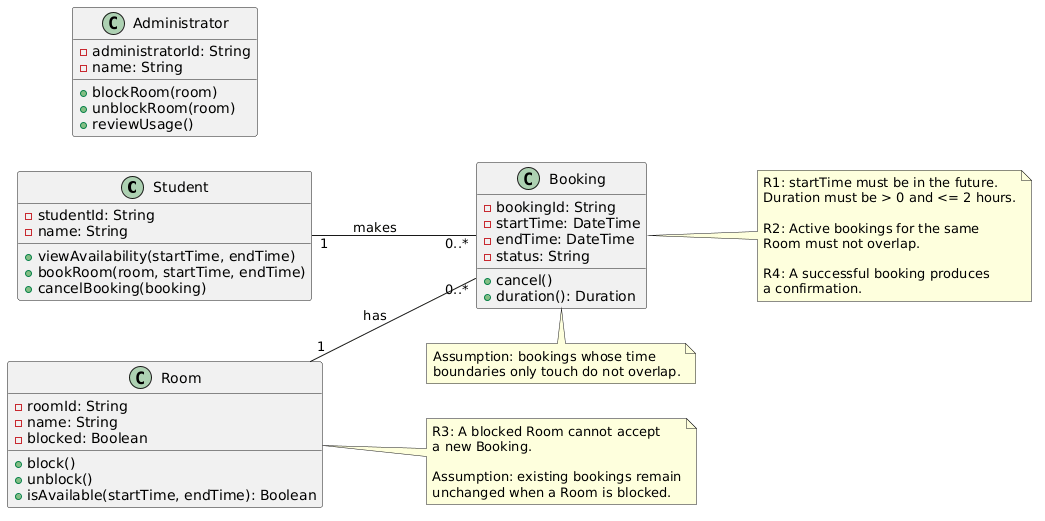

The diagram above was rendered by PlantUML. Its source (embedded in the PNG):
@startuml
left to right direction

class Student {
  - studentId: String
  - name: String
  + viewAvailability(startTime, endTime)
  + bookRoom(room, startTime, endTime)
  + cancelBooking(booking)
}

class Room {
  - roomId: String
  - name: String
  - blocked: Boolean
  + block()
  + unblock()
  + isAvailable(startTime, endTime): Boolean
}

class Booking {
  - bookingId: String
  - startTime: DateTime
  - endTime: DateTime
  - status: String
  + cancel()
  + duration(): Duration
}

class Administrator {
  - administratorId: String
  - name: String
  + blockRoom(room)
  + unblockRoom(room)
  + reviewUsage()
}

Student "1" -- "0..*" Booking : makes
Room "1" -- "0..*" Booking : has

note right of Booking
R1: startTime must be in the future.
Duration must be > 0 and <= 2 hours.

R2: Active bookings for the same
Room must not overlap.

R4: A successful booking produces
a confirmation.
end note

note right of Room
R3: A blocked Room cannot accept
a new Booking.

Assumption: existing bookings remain
unchanged when a Room is blocked.
end note

note bottom of Booking
Assumption: bookings whose time
boundaries only touch do not overlap.
end note
@enduml